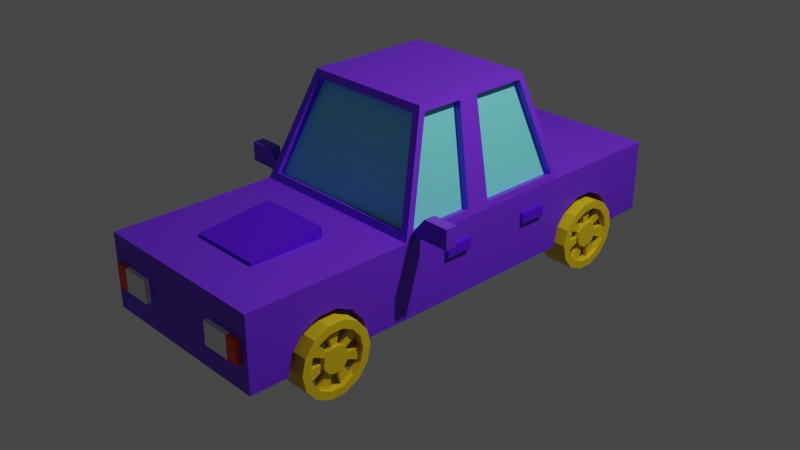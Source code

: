 # Source: car_2_.blend  (saved by Blender 3.4.6; exported with 4.5.12 LTS)
import bpy
from mathutils import Matrix  # noqa: F401  (used for matrix-valued properties, if any)

bpy.ops.wm.read_factory_settings(use_empty=True)
scene = bpy.context.scene
scene.name = 'Scene'

# ---- collections
col_collection = bpy.data.collections.new('Collection'); scene.collection.children.link(col_collection)

# ---- materials (node trees are filled in below, after node groups)
mat_p = bpy.data.materials.new('p')
mat_p.alpha_threshold = 0.0
mat_p.use_transparent_shadow = False
mat_p.roughness = 0.5
mat_p.line_color = (0.0, 0.0, 0.0, 1.0)
mat_win = bpy.data.materials.new('win')
mat_win.use_transparent_shadow = False
mat_light_2 = bpy.data.materials.new('light 2')
mat_light_2.use_transparent_shadow = False
mat_material_002 = bpy.data.materials.new('Material.002')
mat_material_002.use_transparent_shadow = False
mat_material_001 = bpy.data.materials.new('Material.001')
mat_material_001.use_transparent_shadow = False
mat_light_1 = bpy.data.materials.new('light 1')
mat_light_1.use_transparent_shadow = False
mat_material = bpy.data.materials.new('Material')
mat_material.use_transparent_shadow = False
mat_material_003 = bpy.data.materials.new('Material.003')
mat_material_003.use_transparent_shadow = False
mat_material_004 = bpy.data.materials.new('Material.004')
mat_material_004.use_transparent_shadow = False

# ---- material node trees
mat_p.use_nodes = True; mat_p.node_tree.nodes.clear()
_N = mat_p.node_tree.nodes; _L = mat_p.node_tree.links
n0 = _N.new('ShaderNodeOutputMaterial'); n0.name = 'Material Output'; n0.location = (300, 300)
n1 = _N.new('ShaderNodeBsdfPrincipled'); n1.name = 'Principled BSDF'; n1.location = (10, 300)
n1.distribution = 'GGX'
n1.subsurface_method = 'RANDOM_WALK_SKIN'
n1.inputs[0].default_value = (0.1604, 0.02399, 0.8, 1.0)
n1.inputs[3].default_value = 1.45
n1.inputs[27].default_value = (0.0, 0.0, 0.0, 1.0)
n1.inputs[28].default_value = 1.0
_L.new(n1.outputs[0], n0.inputs[0])
n0.is_active_output = True
mat_win.use_nodes = True; mat_win.node_tree.nodes.clear()
_N = mat_win.node_tree.nodes; _L = mat_win.node_tree.links
n0 = _N.new('ShaderNodeBsdfPrincipled'); n0.name = 'Principled BSDF'; n0.location = (10, 300)
n0.distribution = 'GGX'
n0.subsurface_method = 'RANDOM_WALK_SKIN'
n0.inputs[0].default_value = (0.1784, 0.7921, 0.8, 1.0)
n0.inputs[3].default_value = 1.45
n0.inputs[27].default_value = (0.0, 0.0, 0.0, 1.0)
n0.inputs[28].default_value = 1.0
n1 = _N.new('ShaderNodeOutputMaterial'); n1.name = 'Material Output'; n1.location = (300, 300)
_L.new(n0.outputs[0], n1.inputs[0])
n1.is_active_output = True
mat_light_2.use_nodes = True; mat_light_2.node_tree.nodes.clear()
_N = mat_light_2.node_tree.nodes; _L = mat_light_2.node_tree.links
n0 = _N.new('ShaderNodeBsdfPrincipled'); n0.name = 'Principled BSDF'; n0.location = (10, 300)
n0.distribution = 'GGX'
n0.subsurface_method = 'RANDOM_WALK_SKIN'
n0.inputs[0].default_value = (0.8, 0.5547, 0.003576, 1.0)
n0.inputs[3].default_value = 1.45
n0.inputs[27].default_value = (0.0, 0.0, 0.0, 1.0)
n0.inputs[28].default_value = 1.0
n1 = _N.new('ShaderNodeOutputMaterial'); n1.name = 'Material Output'; n1.location = (300, 300)
_L.new(n0.outputs[0], n1.inputs[0])
n1.is_active_output = True
mat_material_002.use_nodes = True; mat_material_002.node_tree.nodes.clear()
_N = mat_material_002.node_tree.nodes; _L = mat_material_002.node_tree.links
n0 = _N.new('ShaderNodeBsdfPrincipled'); n0.name = 'Principled BSDF'; n0.location = (10, 300)
n0.distribution = 'GGX'
n0.subsurface_method = 'RANDOM_WALK_SKIN'
n0.inputs[0].default_value = (0.1559, 0.1594, 0.1609, 1.0)
n0.inputs[3].default_value = 1.45
n0.inputs[27].default_value = (0.0, 0.0, 0.0, 1.0)
n0.inputs[28].default_value = 1.0
n1 = _N.new('ShaderNodeOutputMaterial'); n1.name = 'Material Output'; n1.location = (300, 300)
_L.new(n0.outputs[0], n1.inputs[0])
n1.is_active_output = True
mat_material_001.use_nodes = True; mat_material_001.node_tree.nodes.clear()
_N = mat_material_001.node_tree.nodes; _L = mat_material_001.node_tree.links
n0 = _N.new('ShaderNodeBsdfPrincipled'); n0.name = 'Principled BSDF'; n0.location = (10, 300)
n0.distribution = 'GGX'
n0.subsurface_method = 'RANDOM_WALK_SKIN'
n0.inputs[0].default_value = (0.1468, 0.1468, 0.1468, 1.0)
n0.inputs[3].default_value = 1.45
n0.inputs[27].default_value = (0.0, 0.0, 0.0, 1.0)
n0.inputs[28].default_value = 1.0
n1 = _N.new('ShaderNodeOutputMaterial'); n1.name = 'Material Output'; n1.location = (300, 300)
_L.new(n0.outputs[0], n1.inputs[0])
n1.is_active_output = True
mat_light_1.use_nodes = True; mat_light_1.node_tree.nodes.clear()
_N = mat_light_1.node_tree.nodes; _L = mat_light_1.node_tree.links
n0 = _N.new('ShaderNodeBsdfPrincipled'); n0.name = 'Principled BSDF'; n0.location = (10, 300)
n0.distribution = 'GGX'
n0.subsurface_method = 'RANDOM_WALK_SKIN'
n0.inputs[3].default_value = 1.45
n0.inputs[27].default_value = (0.0, 0.0, 0.0, 1.0)
n0.inputs[28].default_value = 1.0
n1 = _N.new('ShaderNodeOutputMaterial'); n1.name = 'Material Output'; n1.location = (300, 300)
_L.new(n0.outputs[0], n1.inputs[0])
n1.is_active_output = True
mat_material.use_nodes = True; mat_material.node_tree.nodes.clear()
_N = mat_material.node_tree.nodes; _L = mat_material.node_tree.links
n0 = _N.new('ShaderNodeBsdfPrincipled'); n0.name = 'Principled BSDF'; n0.location = (10, 300)
n0.distribution = 'GGX'
n0.subsurface_method = 'RANDOM_WALK_SKIN'
n0.inputs[0].default_value = (0.8, 0.03607, 0.0, 1.0)
n0.inputs[3].default_value = 1.45
n0.inputs[27].default_value = (0.0, 0.0, 0.0, 1.0)
n0.inputs[28].default_value = 1.0
n1 = _N.new('ShaderNodeOutputMaterial'); n1.name = 'Material Output'; n1.location = (300, 300)
_L.new(n0.outputs[0], n1.inputs[0])
n1.is_active_output = True
mat_material_003.use_nodes = True; mat_material_003.node_tree.nodes.clear()
_N = mat_material_003.node_tree.nodes; _L = mat_material_003.node_tree.links
n0 = _N.new('ShaderNodeBsdfPrincipled'); n0.name = 'Principled BSDF'; n0.location = (10, 300)
n0.distribution = 'GGX'
n0.subsurface_method = 'RANDOM_WALK_SKIN'
n0.inputs[3].default_value = 1.45
n0.inputs[27].default_value = (0.0, 0.0, 0.0, 1.0)
n0.inputs[28].default_value = 1.0
n1 = _N.new('ShaderNodeOutputMaterial'); n1.name = 'Material Output'; n1.location = (300, 300)
_L.new(n0.outputs[0], n1.inputs[0])
n1.is_active_output = True
mat_material_004.use_nodes = True; mat_material_004.node_tree.nodes.clear()
_N = mat_material_004.node_tree.nodes; _L = mat_material_004.node_tree.links
n0 = _N.new('ShaderNodeBsdfPrincipled'); n0.name = 'Principled BSDF'; n0.location = (10, 300)
n0.distribution = 'GGX'
n0.subsurface_method = 'RANDOM_WALK_SKIN'
n0.inputs[0].default_value = (0.1028, 0.0, 0.8, 1.0)
n0.inputs[3].default_value = 1.45
n0.inputs[27].default_value = (0.0, 0.0, 0.0, 1.0)
n0.inputs[28].default_value = 1.0
n1 = _N.new('ShaderNodeOutputMaterial'); n1.name = 'Material Output'; n1.location = (300, 300)
_L.new(n0.outputs[0], n1.inputs[0])
n1.is_active_output = True

# ---- world
world_world = bpy.data.worlds.new('World'); scene.world = world_world
world_world.use_nodes = True; world_world.node_tree.nodes.clear()
_N = world_world.node_tree.nodes; _L = world_world.node_tree.links
n0 = _N.new('ShaderNodeOutputWorld'); n0.name = 'World Output'; n0.location = (300, 300)
n1 = _N.new('ShaderNodeBackground'); n1.name = 'Background'; n1.location = (10, 300)
n1.inputs[0].default_value = (0.05088, 0.05088, 0.05088, 1.0)
_L.new(n1.outputs[0], n0.inputs[0])
n0.is_active_output = True
world_world.color = (0.05088, 0.05088, 0.05088)
world_world.use_sun_shadow = False
world_world.sun_shadow_jitter_overblur = 0.0

# ---- cameras
cam_camera = bpy.data.cameras.new('Camera')
cam_camera.clip_end = 100.0
cam_camera.ortho_scale = 7.314

# ---- lights
light_light = bpy.data.lights.new('Light', 'POINT')
light_light.transmission_factor = 0.0
light_light.energy = 1000.0
light_light.shadow_soft_size = 0.1
light_light.shadow_maximum_resolution = 0.006
light_light.use_absolute_resolution = True

# ---- meshes
me_cube = bpy.data.meshes.new('Cube')
me_cube.from_pydata([(0.5073, -1.327, -0.3756), (0.5073, 2.158, -0.3756), (1.0, 2.63, 0.3941), (-0.5534, -1.327, -0.3756), (-0.537, 2.158, -0.3756), (1.0, 2.63, -0.3941), (1.0, -2.63, 0.3941), (1.0, -2.63, -0.3941), (-1.0, 2.63, 0.3941), (-1.0, 2.63, -0.3941), (-1.0, -2.63, 0.3941), (-1.0, -2.63, -0.3941), (-1.0, -0.8538, -0.3941), (0.9831, -0.7544, 0.4611), (-0.9831, -0.7544, 0.4611), (1.0, -0.8538, -0.3941), (0.5073, 1.259, -0.3756), (0.5073, -2.226, -0.3756), (-0.9831, 1.16, 0.4611), (0.5073, 1.303, -0.1806), (1.0, 1.249, -0.3941), (0.5073, -2.182, -0.1806), (0.5073, 1.428, -0.02418), (-1.0, 1.249, -0.3941), (-0.5534, -2.226, -0.3756), (0.5073, 1.608, 0.06262), (0.9831, 1.16, 0.4611), (0.5073, -2.057, -0.02418), (0.5073, 1.808, 0.06262), (-0.537, 1.259, -0.3756), (-0.5534, -2.182, -0.1806), (0.5073, 1.989, -0.02418), (0.5073, -1.877, 0.06262), (0.7345, 0.8988, 1.449), (0.5073, 2.113, -0.1806), (0.5073, -1.677, 0.06262), (0.7345, -0.3748, 1.449), (-0.5534, -2.057, -0.02418), (-0.537, 1.303, -0.1806), (0.5073, -1.496, -0.02418), (-0.7345, -0.3748, 1.449), (0.5073, -1.372, -0.1806), (-0.5534, -1.877, 0.06262), (-0.7345, 0.8988, 1.449), (-0.537, 1.428, -0.02418), (-0.5534, -1.677, 0.06262), (-0.537, 1.608, 0.06262), (-0.537, 1.808, 0.06262), (-0.5534, -1.496, -0.02418), (-0.537, 1.989, -0.02418), (-0.537, 2.113, -0.1806), (-0.5534, -1.372, -0.1806), (-1.0, 1.259, -0.3756), (-1.0, 1.303, -0.1806), (-1.0, 1.608, 0.06262), (-1.0, 1.808, 0.06262), (-1.0, 1.428, -0.02418), (-1.0, 1.263, -0.3941), (-1.0, 1.989, -0.02418), (-1.0, 2.158, -0.3756), (-1.0, 2.154, -0.3941), (-1.0, 2.113, -0.1806), (-0.537, 1.263, -0.3941), (-0.537, 2.154, -0.3941), (-0.5534, -2.222, -0.3941), (-1.0, -2.222, -0.3941), (-1.0, -1.331, -0.3941), (-0.5534, -1.331, -0.3941), (-1.0, -2.182, -0.1806), (-1.0, -2.057, -0.02418), (-1.0, -1.877, 0.06262), (-1.0, -1.677, 0.06262), (-1.0, -2.226, -0.3756), (-1.0, -1.327, -0.3756), (-1.0, -1.372, -0.1806), (-1.0, -1.496, -0.02418), (0.5073, -2.222, -0.3941), (0.5073, -1.331, -0.3941), (1.0, -2.222, -0.3941), (1.0, -1.331, -0.3941), (1.0, -1.877, 0.06262), (1.0, -1.496, -0.02418), (1.0, -1.677, 0.06262), (1.0, -2.226, -0.3756), (1.0, -2.182, -0.1806), (1.0, -2.057, -0.02418), (1.0, -1.327, -0.3756), (1.0, -1.372, -0.1806), (0.5073, 2.154, -0.3941), (1.0, 1.263, -0.3941), (1.0, 2.154, -0.3941), (0.5073, 1.263, -0.3941), (1.0, 1.989, -0.02418), (1.0, 1.259, -0.3756), (1.0, 1.303, -0.1806), (1.0, 1.428, -0.02418), (1.0, 1.608, 0.06262), (1.0, 1.808, 0.06262), (1.0, 2.158, -0.3756), (1.0, 2.113, -0.1806), (-0.7345, 0.07435, 1.449), (0.7345, 0.07435, 1.449), (-0.9831, -0.03753, 0.4611), (-1.0, 0.02432, -0.3941), (1.0, 0.02432, -0.3941), (0.9831, -0.03753, 0.4611), (-0.7345, 0.3012, 1.449), (-0.9831, 0.2291, 0.4611), (-1.0, 0.155, -0.3941), (1.0, 0.155, -0.3941), (0.9831, 0.2291, 0.4611), (0.7345, 0.3012, 1.449), (1.0, 1.249, 0.3941), (0.7176, 0.9523, 1.516), (-1.0, -0.8538, 0.3941), (-0.7176, -0.4228, 1.516), (-0.7176, 0.2368, 1.516), (-0.7176, 0.9523, 1.516), (0.7176, 0.1514, 1.516), (0.7176, -0.4228, 1.516), (-1.0, 0.155, 0.3941), (-1.0, 1.249, 0.3941), (1.0, 0.155, 0.3941), (1.0, -0.8538, 0.3941), (-0.7176, 0.1514, 1.516), (-1.0, 0.02432, 0.3941), (1.0, 0.02432, 0.3941), (0.7176, 0.2368, 1.516), (-0.8991, -0.8251, 0.4687), (0.8991, -0.8251, 0.4687), (0.6543, -0.4514, 1.441), (-0.6543, -0.4514, 1.441), (0.8983, 1.229, 0.4714), (-0.8983, 1.229, 0.4714), (-0.6548, 0.9727, 1.438), (0.6548, 0.9727, 1.438), (0.9049, 1.16, 0.4414), (0.6562, 0.8988, 1.429), (-0.9049, -0.7544, 0.4414), (-0.6562, -0.3748, 1.429), (-0.6562, 0.3012, 1.429), (-0.6562, 0.8988, 1.429), (0.6562, 0.07435, 1.429), (0.6562, -0.3748, 1.429), (-0.9049, 0.2291, 0.4414), (-0.9049, 1.16, 0.4414), (0.9049, 0.2291, 0.4414), (0.9049, -0.7544, 0.4414), (-0.6562, 0.07435, 1.429), (-0.9049, -0.03753, 0.4414), (0.9049, -0.03753, 0.4414), (0.6562, 0.3012, 1.429), (0.8991, -0.7498, 0.4398), (-0.8991, -0.7498, 0.4398), (-0.6543, -0.3761, 1.412), (0.6543, -0.3761, 1.412), (-0.8983, 1.151, 0.4507), (0.8983, 1.151, 0.4507), (0.6548, 0.8947, 1.418), (-0.6548, 0.8947, 1.418)], [], [(123, 114, 10, 6), (7, 6, 10, 11), (52, 57, 23, 121, 8, 9, 60, 59, 61, 58, 55, 54, 56, 53), (67, 66, 12, 15, 79, 77, 76, 78, 7, 11, 65, 64), (79, 15, 123, 6, 7, 78, 83, 84, 85, 80, 82, 81, 87, 86), (9, 8, 2, 5), (104, 126, 123, 15), (103, 104, 15, 12), (72, 65, 11, 10, 114, 12, 66, 73, 74, 75, 71, 70, 69, 68), (105, 101, 142, 150), (2, 8, 121, 112), (89, 20, 23, 57, 62, 63, 60, 9, 5, 90, 88, 91), (98, 90, 5, 2, 112, 20, 89, 93, 94, 95, 96, 97, 92, 99), (108, 120, 121, 23), (118, 124, 115, 119), (129, 130, 155, 152), (18, 107, 144, 145), (135, 132, 157, 158), (63, 4, 59, 60), (57, 52, 29, 62), (53, 38, 29, 52), (56, 44, 38, 53), (54, 46, 44, 56), (55, 47, 46, 54), (49, 47, 55, 58), (62, 29, 38, 44, 46, 47, 49, 50, 4, 63), (61, 50, 49, 58), (59, 4, 50, 61), (73, 66, 67, 3), (72, 24, 64, 65), (68, 30, 24, 72), (69, 37, 30, 68), (70, 42, 37, 69), (71, 45, 42, 70), (75, 48, 45, 71), (67, 64, 24, 30, 37, 42, 45, 48, 51, 3), (74, 51, 48, 75), (73, 3, 51, 74), (0, 77, 79, 86), (17, 83, 78, 76), (17, 21, 84, 83), (21, 27, 85, 84), (27, 32, 80, 85), (32, 35, 82, 80), (35, 39, 81, 82), (39, 41, 87, 81), (41, 0, 86, 87), (39, 35, 32, 27, 21, 17, 76, 77, 0, 41), (1, 88, 90, 98), (91, 16, 93, 89), (16, 19, 94, 93), (19, 22, 95, 94), (22, 25, 96, 95), (25, 28, 97, 96), (28, 31, 92, 97), (31, 34, 99, 92), (34, 1, 98, 99), (88, 1, 34, 31, 28, 25, 22, 19, 16, 91), (120, 125, 124, 116), (100, 102, 149, 148), (127, 116, 124, 118), (12, 114, 125, 103), (108, 109, 104, 103), (109, 122, 126, 104), (20, 112, 122, 109), (23, 20, 109, 108), (113, 117, 116, 127), (131, 128, 153, 154), (126, 122, 127, 118), (103, 125, 120, 108), (33, 26, 112, 113), (40, 14, 114, 115), (43, 106, 116, 117), (36, 101, 118, 119), (107, 18, 121, 120), (26, 110, 122, 112), (13, 36, 119, 123), (18, 43, 117, 121), (100, 40, 115, 124), (14, 102, 125, 114), (105, 13, 123, 126), (102, 100, 124, 125), (101, 105, 126, 118), (111, 33, 113, 127), (106, 107, 120, 116), (110, 111, 127, 122), (114, 123, 129, 128), (123, 119, 130, 129), (119, 115, 131, 130), (115, 114, 128, 131), (112, 121, 133, 132), (121, 117, 134, 133), (117, 113, 135, 134), (113, 112, 132, 135), (153, 152, 155, 154), (146, 136, 137, 151), (157, 156, 159, 158), (149, 138, 139, 148), (147, 150, 142, 143), (145, 144, 140, 141), (133, 134, 159, 156), (110, 26, 136, 146), (130, 131, 154, 155), (33, 111, 151, 137), (134, 135, 158, 159), (36, 13, 147, 143), (107, 106, 140, 144), (43, 18, 145, 141), (26, 33, 137, 136), (111, 110, 146, 151), (40, 100, 148, 139), (14, 40, 139, 138), (102, 14, 138, 149), (106, 43, 141, 140), (128, 129, 152, 153), (13, 105, 150, 147), (132, 133, 156, 157), (101, 36, 143, 142)])
me_cube.polygons.foreach_set('material_index', [0, 0, 0, 0, 0, 0, 0, 0, 0, 0, 0, 0, 0, 0, 0, 0, 0, 0, 568, 568, 0, 0, 0, 0, 0, 0, 0, 0, 568, 568, 0, 0, 0, 0, 0, 0, 0, 0, 568, 0, 0, 0, 0, 0, 0, 0, 0, 0, 568, 568, 0, 0, 0, 0, 0, 0, 0, 0, 0, 0, 0, 0, 0, 0, 0, 0, 0, 0, 0, 0, 0, 0, 0, 0, 0, 0, 0, 0, 0, 0, 0, 0, 0, 0, 0, 0, 0, 0, 0, 0, 0, 0, 0, 0, 1, 1, 1, 1, 1, 1, 0, 0, 0, 0, 0, 0, 0, 0, 0, 0, 0, 0, 0, 0, 0, 0, 0, 0])
_uv = me_cube.uv_layers.new(name='UVMap')
_uv.uv.foreach_set('vector', [0.625, 0.6656, 0.875, 0.6656, 0.875, 0.75, 0.625, 0.75, 0.375, 0.75, 0.625, 0.75, 0.625, 1.0, 0.375, 1.0, 0.3809, 0.1848, 0.375, 0.185, 0.375, 0.1844, 0.625, 0.1844, 0.625, 0.25, 0.375, 0.25, 0.375, 0.2273, 0.3809, 0.2275, 0.4427, 0.2254, 0.4923, 0.2195, 0.5199, 0.2109, 0.5199, 0.2014, 0.4923, 0.1929, 0.4427, 0.1869, 0.1808, 0.6883, 0.125, 0.6883, 0.125, 0.6656, 0.375, 0.6656, 0.375, 0.6883, 0.3134, 0.6883, 0.3134, 0.7306, 0.375, 0.7306, 0.375, 0.75, 0.125, 0.75, 0.125, 0.7306, 0.1808, 0.7306, 0.375, 0.6883, 0.375, 0.6656, 0.625, 0.6656, 0.625, 0.75, 0.375, 0.75, 0.375, 0.7306, 0.3809, 0.7308, 0.4427, 0.7287, 0.4923, 0.7228, 0.5199, 0.7142, 0.5199, 0.7047, 0.4923, 0.6961, 0.4427, 0.6902, 0.3809, 0.6881, 0.375, 0.25, 0.625, 0.25, 0.625, 0.5, 0.375, 0.5, 0.375, 0.6238, 0.625, 0.6238, 0.625, 0.6656, 0.375, 0.6656, 0.125, 0.6238, 0.375, 0.6238, 0.375, 0.6656, 0.125, 0.6656, 0.3809, 0.01921, 0.375, 0.01941, 0.375, 0.0, 0.625, 0.0, 0.625, 0.08443, 0.375, 0.08443, 0.375, 0.06173, 0.3809, 0.06193, 0.4427, 0.05981, 0.4923, 0.05389, 0.5199, 0.04532, 0.5199, 0.03582, 0.4923, 0.02725, 0.4427, 0.02132, 0.625, 0.6274, 0.625, 0.6286, 0.625, 0.6286, 0.625, 0.6274, 0.625, 0.5, 0.875, 0.5, 0.875, 0.5656, 0.625, 0.5656, 0.375, 0.565, 0.375, 0.5656, 0.125, 0.5656, 0.125, 0.565, 0.1829, 0.565, 0.1829, 0.5227, 0.125, 0.5227, 0.125, 0.5, 0.375, 0.5, 0.375, 0.5227, 0.3134, 0.5227, 0.3134, 0.565, 0.3809, 0.5225, 0.375, 0.5227, 0.375, 0.5, 0.625, 0.5, 0.625, 0.5656, 0.375, 0.5656, 0.375, 0.565, 0.3809, 0.5652, 0.4427, 0.5631, 0.4923, 0.5571, 0.5199, 0.5486, 0.5199, 0.5391, 0.4923, 0.5305, 0.4427, 0.5246, 0.375, 0.1324, 0.625, 0.1324, 0.625, 0.1844, 0.375, 0.1844, 0.625, 0.6238, 0.875, 0.6238, 0.875, 0.6656, 0.625, 0.6656, 0.6359, 0.6656, 0.638, 0.6656, 0.638, 0.6656, 0.6359, 0.6656, 0.625, 0.1808, 0.625, 0.1359, 0.625, 0.1359, 0.625, 0.1808, 0.638, 0.5656, 0.6359, 0.5656, 0.6359, 0.5656, 0.638, 0.5656, 0.9932, 1.0, 1.0, 1.0, 1.0, 0.7425, 0.9932, 0.7425, 0.5068, 0.7425, 0.5, 0.7425, 0.5, 1.0, 0.5068, 1.0, 0.4286, 0.7425, 0.4286, 1.0, 0.5, 1.0, 0.5, 0.7425, 0.3571, 0.7425, 0.3571, 1.0, 0.4286, 1.0, 0.4286, 0.7425, 0.2857, 0.7425, 0.2857, 1.0, 0.3571, 1.0, 0.3571, 0.7425, 0.2143, 0.5, 0.2143, 0.5, 0.2857, 0.5, 0.2857, 0.5, 0.1429, 1.0, 0.2143, 1.0, 0.2143, 0.7425, 0.1429, 0.7425, 0.2401, 0.01226, 0.25, 0.01, 0.1459, 0.03377, 0.06236, 0.1004, 0.01602, 0.1966, 0.01602, 0.3034, 0.4376, 0.3996, 0.3541, 0.4662, 0.25, 0.49, 0.2599, 0.4877, 0.07143, 0.7425, 0.07143, 1.0, 0.1429, 1.0, 0.1429, 0.7425, -1.341e-07, 0.7425, -1.341e-07, 1.0, 0.07143, 1.0, 0.07143, 0.7425, 1.0, 0.7516, 0.9932, 0.7516, 0.9932, 1.0, 1.0, 1.0, 0.5, 0.7516, 0.5, 1.0, 0.5068, 1.0, 0.5068, 0.7516, 0.4286, 0.7516, 0.4286, 1.0, 0.5, 1.0, 0.5, 0.7516, 0.3571, 0.7516, 0.3571, 1.0, 0.4286, 1.0, 0.4286, 0.7516, 0.2857, 0.7516, 0.2857, 1.0, 0.3571, 1.0, 0.3571, 0.7516, 0.2143, 0.5, 0.2143, 0.5, 0.2857, 0.5, 0.2857, 0.5, 0.1429, 0.7516, 0.1429, 1.0, 0.2143, 1.0, 0.2143, 0.7516, 0.2599, 0.4877, 0.2401, 0.01226, 0.25, 0.01, 0.1459, 0.03377, 0.06236, 0.1004, 0.01602, 0.1966, 0.01602, 0.3034, 0.4376, 0.3996, 0.3541, 0.4662, 0.25, 0.49, 0.07143, 0.7516, 0.07143, 1.0, 0.1429, 1.0, 0.1429, 0.7516, -1.341e-07, 0.7516, -1.341e-07, 1.0, 0.07143, 1.0, 0.07143, 0.7516, 1.0, 0.5, 0.9932, 0.5, 0.9932, 0.774, 1.0, 0.774, 0.5, 0.5, 0.5, 0.774, 0.5068, 0.774, 0.5068, 0.5, 0.5, 0.5, 0.4286, 0.5, 0.4286, 0.774, 0.5, 0.774, 0.4286, 0.5, 0.3571, 0.5, 0.3571, 0.774, 0.4286, 0.774, 0.3571, 0.5, 0.2857, 0.5, 0.2857, 0.774, 0.3571, 0.774, 0.2857, 0.5, 0.2143, 0.5, 0.2143, 0.5, 0.2857, 0.5, 0.2143, 0.5, 0.1429, 0.5, 0.1429, 0.774, 0.2143, 0.774, 0.1429, 0.5, 0.07143, 0.5, 0.07143, 0.774, 0.1429, 0.774, 0.07143, 0.5, -1.341e-07, 0.5, -1.341e-07, 0.774, 0.07143, 0.774, 0.9376, 0.3996, 0.984, 0.3034, 0.984, 0.1966, 0.9376, 0.1004, 0.8541, 0.03377, 0.75, 0.01, 0.7599, 0.01226, 0.7401, 0.4877, 0.75, 0.49, 0.6459, 0.4662, 1.0, 0.5, 0.9932, 0.5, 0.9932, 0.774, 1.0, 0.774, 0.5068, 0.5, 0.5, 0.5, 0.5, 0.774, 0.5068, 0.774, 0.5, 0.5, 0.4286, 0.5, 0.4286, 0.774, 0.5, 0.774, 0.4286, 0.5, 0.3571, 0.5, 0.3571, 0.774, 0.4286, 0.774, 0.3571, 0.5, 0.2857, 0.5, 0.2857, 0.774, 0.3571, 0.774, 0.2857, 0.5, 0.2143, 0.5, 0.2143, 0.5, 0.2857, 0.5, 0.2143, 0.5, 0.1429, 0.5, 0.1429, 0.774, 0.2143, 0.774, 0.1429, 0.5, 0.07143, 0.5, 0.07143, 0.774, 0.1429, 0.774, 0.07143, 0.5, -1.341e-07, 0.5, -1.341e-07, 0.774, 0.07143, 0.774, 0.7401, 0.4877, 0.75, 0.49, 0.6459, 0.4662, 0.9376, 0.3996, 0.984, 0.3034, 0.984, 0.1966, 0.9376, 0.1004, 0.8541, 0.03377, 0.75, 0.01, 0.7599, 0.01226, 0.625, 0.1324, 0.625, 0.1262, 0.625, 0.1262, 0.625, 0.1324, 0.625, 0.1214, 0.625, 0.1226, 0.625, 0.1226, 0.625, 0.1214, 0.625, 0.6176, 0.875, 0.6176, 0.875, 0.6238, 0.625, 0.6238, 0.375, 0.08443, 0.625, 0.08443, 0.625, 0.1262, 0.375, 0.1262, 0.125, 0.6176, 0.375, 0.6176, 0.375, 0.6238, 0.125, 0.6238, 0.375, 0.6176, 0.625, 0.6176, 0.625, 0.6238, 0.375, 0.6238, 0.375, 0.5656, 0.625, 0.5656, 0.625, 0.6176, 0.375, 0.6176, 0.125, 0.5656, 0.375, 0.5656, 0.375, 0.6176, 0.125, 0.6176, 0.625, 0.5656, 0.875, 0.5656, 0.875, 0.6176, 0.625, 0.6176, 0.862, 0.6656, 0.8641, 0.6656, 0.8641, 0.6656, 0.862, 0.6656, 0.625, 0.6238, 0.625, 0.6176, 0.625, 0.6176, 0.625, 0.6238, 0.375, 0.1262, 0.625, 0.1262, 0.625, 0.1324, 0.375, 0.1324, 0.625, 0.5703, 0.625, 0.5692, 0.625, 0.5656, 0.625, 0.5656, 0.625, 0.0893, 0.625, 0.08806, 0.625, 0.08443, 0.625, 0.08443, 0.625, 0.1797, 0.625, 0.137, 0.625, 0.1324, 0.625, 0.1844, 0.625, 0.6607, 0.625, 0.6286, 0.625, 0.6238, 0.625, 0.6656, 0.625, 0.1359, 0.625, 0.1808, 0.625, 0.1844, 0.625, 0.1324, 0.625, 0.5692, 0.625, 0.6141, 0.625, 0.6176, 0.625, 0.5656, 0.625, 0.6619, 0.625, 0.6607, 0.625, 0.6656, 0.625, 0.6656, 0.625, 0.1808, 0.625, 0.1797, 0.625, 0.1844, 0.625, 0.1844, 0.625, 0.1214, 0.625, 0.0893, 0.625, 0.08443, 0.625, 0.1262, 0.625, 0.08806, 0.625, 0.1226, 0.625, 0.1262, 0.625, 0.08443, 0.625, 0.6274, 0.625, 0.6619, 0.625, 0.6656, 0.625, 0.6238, 0.625, 0.1226, 0.625, 0.1214, 0.625, 0.1262, 0.625, 0.1262, 0.625, 0.6286, 0.625, 0.6274, 0.625, 0.6238, 0.625, 0.6238, 0.625, 0.613, 0.625, 0.5703, 0.625, 0.5656, 0.625, 0.6176, 0.625, 0.137, 0.625, 0.1359, 0.625, 0.1324, 0.625, 0.1324, 0.625, 0.6141, 0.625, 0.613, 0.625, 0.6176, 0.625, 0.6176, 0.875, 0.6656, 0.625, 0.6656, 0.6359, 0.6656, 0.8641, 0.6656, 0.625, 0.6656, 0.625, 0.6656, 0.638, 0.6656, 0.6359, 0.6656, 0.625, 0.6656, 0.875, 0.6656, 0.862, 0.6656, 0.638, 0.6656, 0.875, 0.6656, 0.875, 0.6656, 0.8641, 0.6656, 0.862, 0.6656, 0.625, 0.5656, 0.875, 0.5656, 0.8641, 0.5656, 0.6359, 0.5656, 0.875, 0.5656, 0.875, 0.5656, 0.862, 0.5656, 0.8641, 0.5656, 0.875, 0.5656, 0.625, 0.5656, 0.638, 0.5656, 0.862, 0.5656, 0.625, 0.5656, 0.625, 0.5656, 0.6359, 0.5656, 0.638, 0.5656, 0.8641, 0.6656, 0.6359, 0.6656, 0.638, 0.6656, 0.862, 0.6656, 0.625, 0.6141, 0.625, 0.5692, 0.625, 0.5703, 0.625, 0.613, 0.6359, 0.5656, 0.8641, 0.5656, 0.862, 0.5656, 0.638, 0.5656, 0.625, 0.1226, 0.625, 0.08806, 0.625, 0.0893, 0.625, 0.1214, 0.625, 0.6619, 0.625, 0.6274, 0.625, 0.6286, 0.625, 0.6607, 0.625, 0.1808, 0.625, 0.1359, 0.625, 0.137, 0.625, 0.1797, 0.8641, 0.5656, 0.862, 0.5656, 0.862, 0.5656, 0.8641, 0.5656, 0.625, 0.6141, 0.625, 0.5692, 0.625, 0.5692, 0.625, 0.6141, 0.638, 0.6656, 0.862, 0.6656, 0.862, 0.6656, 0.638, 0.6656, 0.625, 0.5703, 0.625, 0.613, 0.625, 0.613, 0.625, 0.5703, 0.862, 0.5656, 0.638, 0.5656, 0.638, 0.5656, 0.862, 0.5656, 0.625, 0.6607, 0.625, 0.6619, 0.625, 0.6619, 0.625, 0.6607, 0.625, 0.1359, 0.625, 0.137, 0.625, 0.137, 0.625, 0.1359, 0.625, 0.1797, 0.625, 0.1808, 0.625, 0.1808, 0.625, 0.1797, 0.625, 0.5692, 0.625, 0.5703, 0.625, 0.5703, 0.625, 0.5692, 0.625, 0.613, 0.625, 0.6141, 0.625, 0.6141, 0.625, 0.613, 0.625, 0.0893, 0.625, 0.1214, 0.625, 0.1214, 0.625, 0.0893, 0.625, 0.08806, 0.625, 0.0893, 0.625, 0.0893, 0.625, 0.08806, 0.625, 0.1226, 0.625, 0.08806, 0.625, 0.08806, 0.625, 0.1226, 0.625, 0.137, 0.625, 0.1797, 0.625, 0.1797, 0.625, 0.137, 0.8641, 0.6656, 0.6359, 0.6656, 0.6359, 0.6656, 0.8641, 0.6656, 0.625, 0.6619, 0.625, 0.6274, 0.625, 0.6274, 0.625, 0.6619, 0.6359, 0.5656, 0.8641, 0.5656, 0.8641, 0.5656, 0.6359, 0.5656, 0.625, 0.6286, 0.625, 0.6607, 0.625, 0.6607, 0.625, 0.6286])
me_cube.materials.append(mat_p)
me_cube.materials.append(mat_win)
me_cube.use_mirror_vertex_groups = False
me_cube.update()
me_cylinder_007 = bpy.data.meshes.new('Cylinder.007')
me_cylinder_007.from_pydata([(0.0, 1.0, -1.0), (0.0, 0.778, 1.0), (0.4339, 0.901, -1.0), (0.3376, 0.701, 1.0), (0.7818, 0.6235, -1.0), (0.6083, 0.4851, 1.0), (0.9749, 0.2225, -1.0), (0.7585, 0.1731, 1.0), (0.9749, -0.2225, -1.0), (0.7585, -0.1731, 1.0), (0.7818, -0.6235, -1.0), (0.6083, -0.4851, 1.0), (0.4339, -0.901, -1.0), (0.3376, -0.701, 1.0), (0.0, -1.0, -1.0), (0.0, -0.778, 1.0), (-0.4339, -0.901, -1.0), (-0.3376, -0.701, 1.0), (-0.7818, -0.6235, -1.0), (-0.6083, -0.4851, 1.0), (-0.9749, -0.2225, -1.0), (-0.7585, -0.1731, 1.0), (-0.9749, 0.2225, -1.0), (-0.7585, 0.1731, 1.0), (-0.7818, 0.6235, -1.0), (-0.6083, 0.4851, 1.0), (-0.4339, 0.901, -1.0), (-0.3376, 0.701, 1.0), (0.4339, 0.901, 1.0), (0.0, 1.0, 1.0), (0.7818, 0.6235, 1.0), (0.9749, 0.2225, 1.0), (0.9749, -0.2225, 1.0), (0.7818, -0.6235, 1.0), (0.4339, -0.901, 1.0), (0.0, -1.0, 1.0), (-0.4339, -0.901, 1.0), (-0.7818, -0.6235, 1.0), (-0.9749, -0.2225, 1.0), (-0.9749, 0.2225, 1.0), (-0.7818, 0.6235, 1.0), (-0.4339, 0.901, 1.0), (0.1539, 0.3197, 0.755), (-2.497e-09, 0.3548, 0.755), (0.2774, 0.2212, 0.755), (0.3459, 0.07895, 0.755), (0.3459, -0.07895, 0.755), (0.2774, -0.2212, 0.755), (0.1539, -0.3197, 0.755), (1.044e-08, -0.3548, 0.755), (-0.1539, -0.3197, 0.755), (-0.2774, -0.2212, 0.755), (-0.3459, -0.07895, 0.755), (-0.3459, 0.07895, 0.755), (-0.2774, 0.2212, 0.755), (-0.1539, 0.3197, 0.755), (0.3376, 0.701, 0.755), (3.972e-09, 0.778, 0.755), (0.6083, 0.4851, 0.755), (0.7585, 0.1731, 0.755), (0.7585, -0.1731, 0.755), (0.6083, -0.4851, 0.755), (0.3376, -0.701, 0.755), (3.972e-09, -0.778, 0.755), (-0.3376, -0.701, 0.755), (-0.6083, -0.4851, 0.755), (-0.7585, -0.1731, 0.755), (-0.7585, 0.1731, 0.755), (-0.6083, 0.4851, 0.755), (-0.3376, 0.701, 0.755), (0.1539, 0.3197, 0.9198), (-8.922e-09, 0.3548, 0.9198), (0.2774, 0.2212, 0.9198), (0.3459, 0.07895, 0.9198), (0.3459, -0.07895, 0.9198), (0.2774, -0.2212, 0.9198), (0.1539, -0.3197, 0.9198), (4.015e-09, -0.3548, 0.9198), (-0.1539, -0.3197, 0.9198), (-0.2774, -0.2212, 0.9198), (-0.3459, -0.07895, 0.9198), (-0.3459, 0.07895, 0.9198), (-0.2774, 0.2212, 0.9198), (-0.1539, 0.3197, 0.9198), (0.6083, 0.4851, 0.5131), (0.3376, 0.701, 0.5131), (0.7585, -0.1731, 0.5131), (0.7585, 0.1731, 0.5131), (0.3376, -0.701, 0.5131), (0.6083, -0.4851, 0.5131), (-0.3376, -0.701, 0.5131), (3.972e-09, -0.778, 0.5131), (-0.7585, -0.1731, 0.5131), (-0.6083, -0.4851, 0.5131), (-0.6083, 0.4851, 0.5131), (-0.7585, 0.1731, 0.5131), (3.972e-09, 0.778, 0.5131), (-0.3376, 0.701, 0.5131), (0.2774, 0.2212, 0.5131), (0.1539, 0.3197, 0.5131), (0.3459, -0.07895, 0.5131), (0.3459, 0.07895, 0.5131), (0.1539, -0.3197, 0.5131), (0.2774, -0.2212, 0.5131), (-0.1539, -0.3197, 0.5131), (1.044e-08, -0.3548, 0.5131), (-0.3459, -0.07895, 0.5131), (-0.2774, -0.2212, 0.5131), (-0.2774, 0.2212, 0.5131), (-0.3459, 0.07895, 0.5131), (-2.497e-09, 0.3548, 0.5131), (-0.1539, 0.3197, 0.5131)], [], [(0, 29, 28, 2), (2, 28, 30, 4), (4, 30, 31, 6), (6, 31, 32, 8), (8, 32, 33, 10), (10, 33, 34, 12), (12, 34, 35, 14), (14, 35, 36, 16), (16, 36, 37, 18), (18, 37, 38, 20), (20, 38, 39, 22), (22, 39, 40, 24), (19, 17, 64, 65), (24, 40, 41, 26), (26, 41, 29, 0), (0, 2, 4, 6, 8, 10, 12, 14, 16, 18, 20, 22, 24, 26), (1, 3, 28, 29), (3, 5, 30, 28), (5, 7, 31, 30), (7, 9, 32, 31), (9, 11, 33, 32), (11, 13, 34, 33), (13, 15, 35, 34), (15, 17, 36, 35), (17, 19, 37, 36), (19, 21, 38, 37), (21, 23, 39, 38), (23, 25, 40, 39), (25, 27, 41, 40), (27, 1, 29, 41), (52, 51, 79, 80), (5, 3, 56, 58), (21, 19, 65, 66), (7, 5, 58, 59), (23, 21, 66, 67), (9, 7, 59, 60), (25, 23, 67, 68), (11, 9, 60, 61), (27, 25, 68, 69), (13, 11, 61, 62), (1, 27, 69, 57), (15, 13, 62, 63), (17, 15, 63, 64), (3, 1, 57, 56), (43, 42, 56, 57), (58, 56, 85, 84), (44, 45, 59, 58), (55, 43, 110, 111), (46, 47, 61, 60), (54, 68, 94, 108), (48, 49, 63, 62), (57, 69, 97, 96), (50, 51, 65, 64), (67, 53, 109, 95), (52, 53, 67, 66), (53, 54, 108, 109), (54, 55, 69, 68), (52, 66, 92, 106), (70, 71, 83, 82, 81, 80, 79, 78, 77, 76, 75, 74, 73, 72), (45, 44, 72, 73), (53, 52, 80, 81), (46, 45, 73, 74), (54, 53, 81, 82), (47, 46, 74, 75), (55, 54, 82, 83), (48, 47, 75, 76), (43, 55, 83, 71), (49, 48, 76, 77), (50, 49, 77, 78), (42, 43, 71, 70), (51, 50, 78, 79), (44, 42, 70, 72), (99, 98, 84, 85), (101, 100, 86, 87), (103, 102, 88, 89), (105, 104, 90, 91), (107, 106, 92, 93), (109, 108, 94, 95), (111, 110, 96, 97), (69, 55, 111, 97), (43, 57, 96, 110), (42, 44, 98, 99), (56, 42, 99, 85), (60, 59, 87, 86), (44, 58, 84, 98), (45, 46, 100, 101), (59, 45, 101, 87), (62, 61, 89, 88), (46, 60, 86, 100), (47, 48, 102, 103), (61, 47, 103, 89), (64, 63, 91, 90), (48, 62, 88, 102), (49, 50, 104, 105), (63, 49, 105, 91), (66, 65, 93, 92), (50, 64, 90, 104), (51, 52, 106, 107), (65, 51, 107, 93), (68, 67, 95, 94)])
me_cylinder_007.polygons.foreach_set('material_index', [0, 0, 0, 0, 0, 0, 0, 0, 0, 0, 0, 0, 0, 0, 0, 0, 0, 0, 0, 0, 0, 0, 0, 0, 0, 0, 0, 0, 0, 0, 0, 0, 0, 0, 0, 0, 0, 0, 0, 0, 0, 0, 0, 0, 0, 0, 0, 0, 0, 0, 0, 0, 0, 0, 0, 0, 0, 0, 0, 0, 0, 0, 0, 0, 0, 0, 0, 0, 0, 0, 0, 0, 1, 1, 1, 1, 1, 1, 1, 0, 0, 0, 0, 0, 0, 0, 0, 0, 0, 0, 0, 0, 0, 0, 0, 0, 0, 0, 0, 0])
_uv = me_cylinder_007.uv_layers.new(name='UVMap')
_uv.uv.foreach_set('vector', [1.0, 0.5, 1.0, 1.0, 0.9286, 1.0, 0.9286, 0.5, 0.9286, 0.5, 0.9286, 1.0, 0.8571, 1.0, 0.8571, 0.5, 0.8571, 0.5, 0.8571, 1.0, 0.7857, 1.0, 0.7857, 0.5, 0.7857, 0.5, 0.7857, 1.0, 0.7143, 1.0, 0.7143, 0.5, 0.7143, 0.5, 0.7143, 1.0, 0.6429, 1.0, 0.6429, 0.5, 0.6429, 0.5, 0.6429, 1.0, 0.5714, 1.0, 0.5714, 0.5, 0.5714, 0.5, 0.5714, 1.0, 0.5, 1.0, 0.5, 0.5, 0.5, 0.5, 0.5, 1.0, 0.4286, 1.0, 0.4286, 0.5, 0.4286, 0.5, 0.4286, 1.0, 0.3571, 1.0, 0.3571, 0.5, 0.3571, 0.5, 0.3571, 1.0, 0.2857, 1.0, 0.2857, 0.5, 0.2857, 0.5, 0.2857, 1.0, 0.2143, 1.0, 0.2143, 0.5, 0.2143, 0.5, 0.2143, 1.0, 0.1429, 1.0, 0.1429, 0.5, 0.104, 0.1336, 0.169, 0.08176, 0.169, 0.08176, 0.104, 0.1336, 0.1429, 0.5, 0.1429, 1.0, 0.07143, 1.0, 0.07143, 0.5, 0.07143, 0.5, 0.07143, 1.0, -1.341e-07, 1.0, -1.341e-07, 0.5, 0.75, 0.49, 0.8541, 0.4662, 0.9376, 0.3996, 0.984, 0.3034, 0.984, 0.1966, 0.9376, 0.1004, 0.8541, 0.03377, 0.75, 0.01, 0.6459, 0.03377, 0.5624, 0.1004, 0.516, 0.1966, 0.516, 0.3034, 0.5624, 0.3996, 0.6459, 0.4662, 0.25, 0.4367, 0.331, 0.4182, 0.3541, 0.4662, 0.25, 0.49, 0.331, 0.4182, 0.396, 0.3664, 0.4376, 0.3996, 0.3541, 0.4662, 0.396, 0.3664, 0.432, 0.2916, 0.484, 0.3034, 0.4376, 0.3996, 0.432, 0.2916, 0.432, 0.2084, 0.484, 0.1966, 0.484, 0.3034, 0.432, 0.2084, 0.396, 0.1336, 0.4376, 0.1004, 0.484, 0.1966, 0.396, 0.1336, 0.331, 0.08176, 0.3541, 0.03377, 0.4376, 0.1004, 0.331, 0.08176, 0.25, 0.06327, 0.25, 0.01, 0.3541, 0.03377, 0.25, 0.06327, 0.169, 0.08176, 0.1459, 0.03377, 0.25, 0.01, 0.169, 0.08176, 0.104, 0.1336, 0.06236, 0.1004, 0.1459, 0.03377, 0.104, 0.1336, 0.06795, 0.2084, 0.01602, 0.1966, 0.06236, 0.1004, 0.06795, 0.2084, 0.06795, 0.2916, 0.01602, 0.3034, 0.01602, 0.1966, 0.06795, 0.2916, 0.104, 0.3664, 0.06236, 0.3996, 0.01602, 0.3034, 0.104, 0.3664, 0.169, 0.4182, 0.1459, 0.4662, 0.06236, 0.3996, 0.169, 0.4182, 0.25, 0.4367, 0.25, 0.49, 0.1459, 0.4662, 0.167, 0.2311, 0.1834, 0.1969, 0.1834, 0.1969, 0.167, 0.2311, 0.396, 0.3664, 0.331, 0.4182, 0.331, 0.4182, 0.396, 0.3664, 0.06795, 0.2084, 0.104, 0.1336, 0.104, 0.1336, 0.06795, 0.2084, 0.432, 0.2916, 0.396, 0.3664, 0.396, 0.3664, 0.432, 0.2916, 0.06795, 0.2916, 0.06795, 0.2084, 0.06795, 0.2084, 0.06795, 0.2916, 0.432, 0.2084, 0.432, 0.2916, 0.432, 0.2916, 0.432, 0.2084, 0.104, 0.3664, 0.06795, 0.2916, 0.06795, 0.2916, 0.104, 0.3664, 0.396, 0.1336, 0.432, 0.2084, 0.432, 0.2084, 0.396, 0.1336, 0.169, 0.4182, 0.104, 0.3664, 0.104, 0.3664, 0.169, 0.4182, 0.331, 0.08176, 0.396, 0.1336, 0.396, 0.1336, 0.331, 0.08176, 0.25, 0.4367, 0.169, 0.4182, 0.169, 0.4182, 0.25, 0.4367, 0.25, 0.06327, 0.331, 0.08176, 0.331, 0.08176, 0.25, 0.06327, 0.169, 0.08176, 0.25, 0.06327, 0.25, 0.06327, 0.169, 0.08176, 0.331, 0.4182, 0.25, 0.4367, 0.25, 0.4367, 0.331, 0.4182, 0.25, 0.3352, 0.2869, 0.3267, 0.331, 0.4182, 0.25, 0.4367, 0.396, 0.3664, 0.331, 0.4182, 0.331, 0.4182, 0.396, 0.3664, 0.3166, 0.3031, 0.333, 0.2689, 0.432, 0.2916, 0.396, 0.3664, 0.2131, 0.3267, 0.25, 0.3352, 0.25, 0.3352, 0.2131, 0.3267, 0.333, 0.2311, 0.3166, 0.1969, 0.396, 0.1336, 0.432, 0.2084, 0.1834, 0.3031, 0.104, 0.3664, 0.104, 0.3664, 0.1834, 0.3031, 0.2869, 0.1733, 0.25, 0.1648, 0.25, 0.06327, 0.331, 0.08176, 0.25, 0.4367, 0.169, 0.4182, 0.169, 0.4182, 0.25, 0.4367, 0.2131, 0.1733, 0.1834, 0.1969, 0.104, 0.1336, 0.169, 0.08176, 0.06795, 0.2916, 0.167, 0.2689, 0.167, 0.2689, 0.06795, 0.2916, 0.167, 0.2311, 0.167, 0.2689, 0.06795, 0.2916, 0.06795, 0.2084, 0.167, 0.2689, 0.1834, 0.3031, 0.1834, 0.3031, 0.167, 0.2689, 0.1834, 0.3031, 0.2131, 0.3267, 0.169, 0.4182, 0.104, 0.3664, 0.167, 0.2311, 0.06795, 0.2084, 0.06795, 0.2084, 0.167, 0.2311, 0.2869, 0.3267, 0.25, 0.3352, 0.2131, 0.3267, 0.1834, 0.3031, 0.167, 0.2689, 0.167, 0.2311, 0.1834, 0.1969, 0.2131, 0.1733, 0.25, 0.1648, 0.2869, 0.1733, 0.3166, 0.1969, 0.333, 0.2311, 0.333, 0.2689, 0.3166, 0.3031, 0.333, 0.2689, 0.3166, 0.3031, 0.3166, 0.3031, 0.333, 0.2689, 0.167, 0.2689, 0.167, 0.2311, 0.167, 0.2311, 0.167, 0.2689, 0.333, 0.2311, 0.333, 0.2689, 0.333, 0.2689, 0.333, 0.2311, 0.1834, 0.3031, 0.167, 0.2689, 0.167, 0.2689, 0.1834, 0.3031, 0.3166, 0.1969, 0.333, 0.2311, 0.333, 0.2311, 0.3166, 0.1969, 0.2131, 0.3267, 0.1834, 0.3031, 0.1834, 0.3031, 0.2131, 0.3267, 0.2869, 0.1733, 0.3166, 0.1969, 0.3166, 0.1969, 0.2869, 0.1733, 0.25, 0.3352, 0.2131, 0.3267, 0.2131, 0.3267, 0.25, 0.3352, 0.25, 0.1648, 0.2869, 0.1733, 0.2869, 0.1733, 0.25, 0.1648, 0.2131, 0.1733, 0.25, 0.1648, 0.25, 0.1648, 0.2131, 0.1733, 0.2869, 0.3267, 0.25, 0.3352, 0.25, 0.3352, 0.2869, 0.3267, 0.1834, 0.1969, 0.2131, 0.1733, 0.2131, 0.1733, 0.1834, 0.1969, 0.3166, 0.3031, 0.2869, 0.3267, 0.2869, 0.3267, 0.3166, 0.3031, 0.2869, 0.3267, 0.3166, 0.3031, 0.396, 0.3664, 0.331, 0.4182, 0.333, 0.2689, 0.333, 0.2311, 0.432, 0.2084, 0.432, 0.2916, 0.3166, 0.1969, 0.2869, 0.1733, 0.331, 0.08176, 0.396, 0.1336, 0.25, 0.1648, 0.2131, 0.1733, 0.169, 0.08176, 0.25, 0.06327, 0.1834, 0.1969, 0.167, 0.2311, 0.06795, 0.2084, 0.104, 0.1336, 0.167, 0.2689, 0.1834, 0.3031, 0.104, 0.3664, 0.06795, 0.2916, 0.2131, 0.3267, 0.25, 0.3352, 0.25, 0.4367, 0.169, 0.4182, 0.169, 0.4182, 0.2131, 0.3267, 0.2131, 0.3267, 0.169, 0.4182, 0.25, 0.3352, 0.25, 0.4367, 0.25, 0.4367, 0.25, 0.3352, 0.2869, 0.3267, 0.3166, 0.3031, 0.3166, 0.3031, 0.2869, 0.3267, 0.331, 0.4182, 0.2869, 0.3267, 0.2869, 0.3267, 0.331, 0.4182, 0.432, 0.2084, 0.432, 0.2916, 0.432, 0.2916, 0.432, 0.2084, 0.3166, 0.3031, 0.396, 0.3664, 0.396, 0.3664, 0.3166, 0.3031, 0.333, 0.2689, 0.333, 0.2311, 0.333, 0.2311, 0.333, 0.2689, 0.432, 0.2916, 0.333, 0.2689, 0.333, 0.2689, 0.432, 0.2916, 0.331, 0.08176, 0.396, 0.1336, 0.396, 0.1336, 0.331, 0.08176, 0.333, 0.2311, 0.432, 0.2084, 0.432, 0.2084, 0.333, 0.2311, 0.3166, 0.1969, 0.2869, 0.1733, 0.2869, 0.1733, 0.3166, 0.1969, 0.396, 0.1336, 0.3166, 0.1969, 0.3166, 0.1969, 0.396, 0.1336, 0.169, 0.08176, 0.25, 0.06327, 0.25, 0.06327, 0.169, 0.08176, 0.2869, 0.1733, 0.331, 0.08176, 0.331, 0.08176, 0.2869, 0.1733, 0.25, 0.1648, 0.2131, 0.1733, 0.2131, 0.1733, 0.25, 0.1648, 0.25, 0.06327, 0.25, 0.1648, 0.25, 0.1648, 0.25, 0.06327, 0.06795, 0.2084, 0.104, 0.1336, 0.104, 0.1336, 0.06795, 0.2084, 0.2131, 0.1733, 0.169, 0.08176, 0.169, 0.08176, 0.2131, 0.1733, 0.1834, 0.1969, 0.167, 0.2311, 0.167, 0.2311, 0.1834, 0.1969, 0.104, 0.1336, 0.1834, 0.1969, 0.1834, 0.1969, 0.104, 0.1336, 0.104, 0.3664, 0.06795, 0.2916, 0.06795, 0.2916, 0.104, 0.3664])
me_cylinder_007.materials.append(mat_light_2)
me_cylinder_007.materials.append(mat_material_002)
me_cylinder_007.update()
me_cylinder_008 = bpy.data.meshes.new('Cylinder.008')
me_cylinder_008.from_pydata([(0.0, 1.0, -1.0), (0.0, 0.778, 1.0), (0.4339, 0.901, -1.0), (0.3376, 0.701, 1.0), (0.7818, 0.6235, -1.0), (0.6083, 0.4851, 1.0), (0.9749, 0.2225, -1.0), (0.7585, 0.1731, 1.0), (0.9749, -0.2225, -1.0), (0.7585, -0.1731, 1.0), (0.7818, -0.6235, -1.0), (0.6083, -0.4851, 1.0), (0.4339, -0.901, -1.0), (0.3376, -0.701, 1.0), (0.0, -1.0, -1.0), (0.0, -0.778, 1.0), (-0.4339, -0.901, -1.0), (-0.3376, -0.701, 1.0), (-0.7818, -0.6235, -1.0), (-0.6083, -0.4851, 1.0), (-0.9749, -0.2225, -1.0), (-0.7585, -0.1731, 1.0), (-0.9749, 0.2225, -1.0), (-0.7585, 0.1731, 1.0), (-0.7818, 0.6235, -1.0), (-0.6083, 0.4851, 1.0), (-0.4339, 0.901, -1.0), (-0.3376, 0.701, 1.0), (0.4339, 0.901, 1.0), (0.0, 1.0, 1.0), (0.7818, 0.6235, 1.0), (0.9749, 0.2225, 1.0), (0.9749, -0.2225, 1.0), (0.7818, -0.6235, 1.0), (0.4339, -0.901, 1.0), (0.0, -1.0, 1.0), (-0.4339, -0.901, 1.0), (-0.7818, -0.6235, 1.0), (-0.9749, -0.2225, 1.0), (-0.9749, 0.2225, 1.0), (-0.7818, 0.6235, 1.0), (-0.4339, 0.901, 1.0), (0.1539, 0.3197, 0.755), (-2.497e-09, 0.3548, 0.755), (0.2774, 0.2212, 0.755), (0.3459, 0.07895, 0.755), (0.3459, -0.07895, 0.755), (0.2774, -0.2212, 0.755), (0.1539, -0.3197, 0.755), (1.044e-08, -0.3548, 0.755), (-0.1539, -0.3197, 0.755), (-0.2774, -0.2212, 0.755), (-0.3459, -0.07895, 0.755), (-0.3459, 0.07895, 0.755), (-0.2774, 0.2212, 0.755), (-0.1539, 0.3197, 0.755), (0.3376, 0.701, 0.755), (3.972e-09, 0.778, 0.755), (0.6083, 0.4851, 0.755), (0.7585, 0.1731, 0.755), (0.7585, -0.1731, 0.755), (0.6083, -0.4851, 0.755), (0.3376, -0.701, 0.755), (3.972e-09, -0.778, 0.755), (-0.3376, -0.701, 0.755), (-0.6083, -0.4851, 0.755), (-0.7585, -0.1731, 0.755), (-0.7585, 0.1731, 0.755), (-0.6083, 0.4851, 0.755), (-0.3376, 0.701, 0.755), (0.1539, 0.3197, 0.9198), (-8.922e-09, 0.3548, 0.9198), (0.2774, 0.2212, 0.9198), (0.3459, 0.07895, 0.9198), (0.3459, -0.07895, 0.9198), (0.2774, -0.2212, 0.9198), (0.1539, -0.3197, 0.9198), (4.015e-09, -0.3548, 0.9198), (-0.1539, -0.3197, 0.9198), (-0.2774, -0.2212, 0.9198), (-0.3459, -0.07895, 0.9198), (-0.3459, 0.07895, 0.9198), (-0.2774, 0.2212, 0.9198), (-0.1539, 0.3197, 0.9198), (0.6083, 0.4851, 0.5131), (0.3376, 0.701, 0.5131), (0.7585, -0.1731, 0.5131), (0.7585, 0.1731, 0.5131), (0.3376, -0.701, 0.5131), (0.6083, -0.4851, 0.5131), (-0.3376, -0.701, 0.5131), (3.972e-09, -0.778, 0.5131), (-0.7585, -0.1731, 0.5131), (-0.6083, -0.4851, 0.5131), (-0.6083, 0.4851, 0.5131), (-0.7585, 0.1731, 0.5131), (3.972e-09, 0.778, 0.5131), (-0.3376, 0.701, 0.5131), (0.2774, 0.2212, 0.5131), (0.1539, 0.3197, 0.5131), (0.3459, -0.07895, 0.5131), (0.3459, 0.07895, 0.5131), (0.1539, -0.3197, 0.5131), (0.2774, -0.2212, 0.5131), (-0.1539, -0.3197, 0.5131), (1.044e-08, -0.3548, 0.5131), (-0.3459, -0.07895, 0.5131), (-0.2774, -0.2212, 0.5131), (-0.2774, 0.2212, 0.5131), (-0.3459, 0.07895, 0.5131), (-2.497e-09, 0.3548, 0.5131), (-0.1539, 0.3197, 0.5131)], [], [(0, 29, 28, 2), (2, 28, 30, 4), (4, 30, 31, 6), (6, 31, 32, 8), (8, 32, 33, 10), (10, 33, 34, 12), (12, 34, 35, 14), (14, 35, 36, 16), (16, 36, 37, 18), (18, 37, 38, 20), (20, 38, 39, 22), (22, 39, 40, 24), (19, 17, 64, 65), (24, 40, 41, 26), (26, 41, 29, 0), (0, 2, 4, 6, 8, 10, 12, 14, 16, 18, 20, 22, 24, 26), (1, 3, 28, 29), (3, 5, 30, 28), (5, 7, 31, 30), (7, 9, 32, 31), (9, 11, 33, 32), (11, 13, 34, 33), (13, 15, 35, 34), (15, 17, 36, 35), (17, 19, 37, 36), (19, 21, 38, 37), (21, 23, 39, 38), (23, 25, 40, 39), (25, 27, 41, 40), (27, 1, 29, 41), (52, 51, 79, 80), (5, 3, 56, 58), (21, 19, 65, 66), (7, 5, 58, 59), (23, 21, 66, 67), (9, 7, 59, 60), (25, 23, 67, 68), (11, 9, 60, 61), (27, 25, 68, 69), (13, 11, 61, 62), (1, 27, 69, 57), (15, 13, 62, 63), (17, 15, 63, 64), (3, 1, 57, 56), (43, 42, 56, 57), (58, 56, 85, 84), (44, 45, 59, 58), (55, 43, 110, 111), (46, 47, 61, 60), (54, 68, 94, 108), (48, 49, 63, 62), (57, 69, 97, 96), (50, 51, 65, 64), (67, 53, 109, 95), (52, 53, 67, 66), (53, 54, 108, 109), (54, 55, 69, 68), (52, 66, 92, 106), (70, 71, 83, 82, 81, 80, 79, 78, 77, 76, 75, 74, 73, 72), (45, 44, 72, 73), (53, 52, 80, 81), (46, 45, 73, 74), (54, 53, 81, 82), (47, 46, 74, 75), (55, 54, 82, 83), (48, 47, 75, 76), (43, 55, 83, 71), (49, 48, 76, 77), (50, 49, 77, 78), (42, 43, 71, 70), (51, 50, 78, 79), (44, 42, 70, 72), (99, 98, 84, 85), (101, 100, 86, 87), (103, 102, 88, 89), (105, 104, 90, 91), (107, 106, 92, 93), (109, 108, 94, 95), (111, 110, 96, 97), (69, 55, 111, 97), (43, 57, 96, 110), (42, 44, 98, 99), (56, 42, 99, 85), (60, 59, 87, 86), (44, 58, 84, 98), (45, 46, 100, 101), (59, 45, 101, 87), (62, 61, 89, 88), (46, 60, 86, 100), (47, 48, 102, 103), (61, 47, 103, 89), (64, 63, 91, 90), (48, 62, 88, 102), (49, 50, 104, 105), (63, 49, 105, 91), (66, 65, 93, 92), (50, 64, 90, 104), (51, 52, 106, 107), (65, 51, 107, 93), (68, 67, 95, 94)])
me_cylinder_008.polygons.foreach_set('material_index', [0, 0, 0, 0, 0, 0, 0, 0, 0, 0, 0, 0, 0, 0, 0, 0, 0, 0, 0, 0, 0, 0, 0, 0, 0, 0, 0, 0, 0, 0, 0, 0, 0, 0, 0, 0, 0, 0, 0, 0, 0, 0, 0, 0, 0, 0, 0, 0, 0, 0, 0, 0, 0, 0, 0, 0, 0, 0, 0, 0, 0, 0, 0, 0, 0, 0, 0, 0, 0, 0, 0, 0, 1, 1, 1, 1, 1, 1, 1, 0, 0, 0, 0, 0, 0, 0, 0, 0, 0, 0, 0, 0, 0, 0, 0, 0, 0, 0, 0, 0])
_uv = me_cylinder_008.uv_layers.new(name='UVMap')
_uv.uv.foreach_set('vector', [1.0, 0.5, 1.0, 1.0, 0.9286, 1.0, 0.9286, 0.5, 0.9286, 0.5, 0.9286, 1.0, 0.8571, 1.0, 0.8571, 0.5, 0.8571, 0.5, 0.8571, 1.0, 0.7857, 1.0, 0.7857, 0.5, 0.7857, 0.5, 0.7857, 1.0, 0.7143, 1.0, 0.7143, 0.5, 0.7143, 0.5, 0.7143, 1.0, 0.6429, 1.0, 0.6429, 0.5, 0.6429, 0.5, 0.6429, 1.0, 0.5714, 1.0, 0.5714, 0.5, 0.5714, 0.5, 0.5714, 1.0, 0.5, 1.0, 0.5, 0.5, 0.5, 0.5, 0.5, 1.0, 0.4286, 1.0, 0.4286, 0.5, 0.4286, 0.5, 0.4286, 1.0, 0.3571, 1.0, 0.3571, 0.5, 0.3571, 0.5, 0.3571, 1.0, 0.2857, 1.0, 0.2857, 0.5, 0.2857, 0.5, 0.2857, 1.0, 0.2143, 1.0, 0.2143, 0.5, 0.2143, 0.5, 0.2143, 1.0, 0.1429, 1.0, 0.1429, 0.5, 0.104, 0.1336, 0.169, 0.08176, 0.169, 0.08176, 0.104, 0.1336, 0.1429, 0.5, 0.1429, 1.0, 0.07143, 1.0, 0.07143, 0.5, 0.07143, 0.5, 0.07143, 1.0, -1.341e-07, 1.0, -1.341e-07, 0.5, 0.75, 0.49, 0.8541, 0.4662, 0.9376, 0.3996, 0.984, 0.3034, 0.984, 0.1966, 0.9376, 0.1004, 0.8541, 0.03377, 0.75, 0.01, 0.6459, 0.03377, 0.5624, 0.1004, 0.516, 0.1966, 0.516, 0.3034, 0.5624, 0.3996, 0.6459, 0.4662, 0.25, 0.4367, 0.331, 0.4182, 0.3541, 0.4662, 0.25, 0.49, 0.331, 0.4182, 0.396, 0.3664, 0.4376, 0.3996, 0.3541, 0.4662, 0.396, 0.3664, 0.432, 0.2916, 0.484, 0.3034, 0.4376, 0.3996, 0.432, 0.2916, 0.432, 0.2084, 0.484, 0.1966, 0.484, 0.3034, 0.432, 0.2084, 0.396, 0.1336, 0.4376, 0.1004, 0.484, 0.1966, 0.396, 0.1336, 0.331, 0.08176, 0.3541, 0.03377, 0.4376, 0.1004, 0.331, 0.08176, 0.25, 0.06327, 0.25, 0.01, 0.3541, 0.03377, 0.25, 0.06327, 0.169, 0.08176, 0.1459, 0.03377, 0.25, 0.01, 0.169, 0.08176, 0.104, 0.1336, 0.06236, 0.1004, 0.1459, 0.03377, 0.104, 0.1336, 0.06795, 0.2084, 0.01602, 0.1966, 0.06236, 0.1004, 0.06795, 0.2084, 0.06795, 0.2916, 0.01602, 0.3034, 0.01602, 0.1966, 0.06795, 0.2916, 0.104, 0.3664, 0.06236, 0.3996, 0.01602, 0.3034, 0.104, 0.3664, 0.169, 0.4182, 0.1459, 0.4662, 0.06236, 0.3996, 0.169, 0.4182, 0.25, 0.4367, 0.25, 0.49, 0.1459, 0.4662, 0.167, 0.2311, 0.1834, 0.1969, 0.1834, 0.1969, 0.167, 0.2311, 0.396, 0.3664, 0.331, 0.4182, 0.331, 0.4182, 0.396, 0.3664, 0.06795, 0.2084, 0.104, 0.1336, 0.104, 0.1336, 0.06795, 0.2084, 0.432, 0.2916, 0.396, 0.3664, 0.396, 0.3664, 0.432, 0.2916, 0.06795, 0.2916, 0.06795, 0.2084, 0.06795, 0.2084, 0.06795, 0.2916, 0.432, 0.2084, 0.432, 0.2916, 0.432, 0.2916, 0.432, 0.2084, 0.104, 0.3664, 0.06795, 0.2916, 0.06795, 0.2916, 0.104, 0.3664, 0.396, 0.1336, 0.432, 0.2084, 0.432, 0.2084, 0.396, 0.1336, 0.169, 0.4182, 0.104, 0.3664, 0.104, 0.3664, 0.169, 0.4182, 0.331, 0.08176, 0.396, 0.1336, 0.396, 0.1336, 0.331, 0.08176, 0.25, 0.4367, 0.169, 0.4182, 0.169, 0.4182, 0.25, 0.4367, 0.25, 0.06327, 0.331, 0.08176, 0.331, 0.08176, 0.25, 0.06327, 0.169, 0.08176, 0.25, 0.06327, 0.25, 0.06327, 0.169, 0.08176, 0.331, 0.4182, 0.25, 0.4367, 0.25, 0.4367, 0.331, 0.4182, 0.25, 0.3352, 0.2869, 0.3267, 0.331, 0.4182, 0.25, 0.4367, 0.396, 0.3664, 0.331, 0.4182, 0.331, 0.4182, 0.396, 0.3664, 0.3166, 0.3031, 0.333, 0.2689, 0.432, 0.2916, 0.396, 0.3664, 0.2131, 0.3267, 0.25, 0.3352, 0.25, 0.3352, 0.2131, 0.3267, 0.333, 0.2311, 0.3166, 0.1969, 0.396, 0.1336, 0.432, 0.2084, 0.1834, 0.3031, 0.104, 0.3664, 0.104, 0.3664, 0.1834, 0.3031, 0.2869, 0.1733, 0.25, 0.1648, 0.25, 0.06327, 0.331, 0.08176, 0.25, 0.4367, 0.169, 0.4182, 0.169, 0.4182, 0.25, 0.4367, 0.2131, 0.1733, 0.1834, 0.1969, 0.104, 0.1336, 0.169, 0.08176, 0.06795, 0.2916, 0.167, 0.2689, 0.167, 0.2689, 0.06795, 0.2916, 0.167, 0.2311, 0.167, 0.2689, 0.06795, 0.2916, 0.06795, 0.2084, 0.167, 0.2689, 0.1834, 0.3031, 0.1834, 0.3031, 0.167, 0.2689, 0.1834, 0.3031, 0.2131, 0.3267, 0.169, 0.4182, 0.104, 0.3664, 0.167, 0.2311, 0.06795, 0.2084, 0.06795, 0.2084, 0.167, 0.2311, 0.2869, 0.3267, 0.25, 0.3352, 0.2131, 0.3267, 0.1834, 0.3031, 0.167, 0.2689, 0.167, 0.2311, 0.1834, 0.1969, 0.2131, 0.1733, 0.25, 0.1648, 0.2869, 0.1733, 0.3166, 0.1969, 0.333, 0.2311, 0.333, 0.2689, 0.3166, 0.3031, 0.333, 0.2689, 0.3166, 0.3031, 0.3166, 0.3031, 0.333, 0.2689, 0.167, 0.2689, 0.167, 0.2311, 0.167, 0.2311, 0.167, 0.2689, 0.333, 0.2311, 0.333, 0.2689, 0.333, 0.2689, 0.333, 0.2311, 0.1834, 0.3031, 0.167, 0.2689, 0.167, 0.2689, 0.1834, 0.3031, 0.3166, 0.1969, 0.333, 0.2311, 0.333, 0.2311, 0.3166, 0.1969, 0.2131, 0.3267, 0.1834, 0.3031, 0.1834, 0.3031, 0.2131, 0.3267, 0.2869, 0.1733, 0.3166, 0.1969, 0.3166, 0.1969, 0.2869, 0.1733, 0.25, 0.3352, 0.2131, 0.3267, 0.2131, 0.3267, 0.25, 0.3352, 0.25, 0.1648, 0.2869, 0.1733, 0.2869, 0.1733, 0.25, 0.1648, 0.2131, 0.1733, 0.25, 0.1648, 0.25, 0.1648, 0.2131, 0.1733, 0.2869, 0.3267, 0.25, 0.3352, 0.25, 0.3352, 0.2869, 0.3267, 0.1834, 0.1969, 0.2131, 0.1733, 0.2131, 0.1733, 0.1834, 0.1969, 0.3166, 0.3031, 0.2869, 0.3267, 0.2869, 0.3267, 0.3166, 0.3031, 0.2869, 0.3267, 0.3166, 0.3031, 0.396, 0.3664, 0.331, 0.4182, 0.333, 0.2689, 0.333, 0.2311, 0.432, 0.2084, 0.432, 0.2916, 0.3166, 0.1969, 0.2869, 0.1733, 0.331, 0.08176, 0.396, 0.1336, 0.25, 0.1648, 0.2131, 0.1733, 0.169, 0.08176, 0.25, 0.06327, 0.1834, 0.1969, 0.167, 0.2311, 0.06795, 0.2084, 0.104, 0.1336, 0.167, 0.2689, 0.1834, 0.3031, 0.104, 0.3664, 0.06795, 0.2916, 0.2131, 0.3267, 0.25, 0.3352, 0.25, 0.4367, 0.169, 0.4182, 0.169, 0.4182, 0.2131, 0.3267, 0.2131, 0.3267, 0.169, 0.4182, 0.25, 0.3352, 0.25, 0.4367, 0.25, 0.4367, 0.25, 0.3352, 0.2869, 0.3267, 0.3166, 0.3031, 0.3166, 0.3031, 0.2869, 0.3267, 0.331, 0.4182, 0.2869, 0.3267, 0.2869, 0.3267, 0.331, 0.4182, 0.432, 0.2084, 0.432, 0.2916, 0.432, 0.2916, 0.432, 0.2084, 0.3166, 0.3031, 0.396, 0.3664, 0.396, 0.3664, 0.3166, 0.3031, 0.333, 0.2689, 0.333, 0.2311, 0.333, 0.2311, 0.333, 0.2689, 0.432, 0.2916, 0.333, 0.2689, 0.333, 0.2689, 0.432, 0.2916, 0.331, 0.08176, 0.396, 0.1336, 0.396, 0.1336, 0.331, 0.08176, 0.333, 0.2311, 0.432, 0.2084, 0.432, 0.2084, 0.333, 0.2311, 0.3166, 0.1969, 0.2869, 0.1733, 0.2869, 0.1733, 0.3166, 0.1969, 0.396, 0.1336, 0.3166, 0.1969, 0.3166, 0.1969, 0.396, 0.1336, 0.169, 0.08176, 0.25, 0.06327, 0.25, 0.06327, 0.169, 0.08176, 0.2869, 0.1733, 0.331, 0.08176, 0.331, 0.08176, 0.2869, 0.1733, 0.25, 0.1648, 0.2131, 0.1733, 0.2131, 0.1733, 0.25, 0.1648, 0.25, 0.06327, 0.25, 0.1648, 0.25, 0.1648, 0.25, 0.06327, 0.06795, 0.2084, 0.104, 0.1336, 0.104, 0.1336, 0.06795, 0.2084, 0.2131, 0.1733, 0.169, 0.08176, 0.169, 0.08176, 0.2131, 0.1733, 0.1834, 0.1969, 0.167, 0.2311, 0.167, 0.2311, 0.1834, 0.1969, 0.104, 0.1336, 0.1834, 0.1969, 0.1834, 0.1969, 0.104, 0.1336, 0.104, 0.3664, 0.06795, 0.2916, 0.06795, 0.2916, 0.104, 0.3664])
me_cylinder_008.materials.append(mat_light_2)
me_cylinder_008.materials.append(mat_material_001)
me_cylinder_008.update()
me_cube_001 = bpy.data.meshes.new('Cube.001')
me_cube_001.from_pydata([(-1.0, -1.0, -1.0), (-1.0, -1.0, 1.0), (-1.0, 1.0, -1.0), (-1.0, 1.0, 1.0), (1.0, -1.0, -1.0), (1.0, -1.0, 1.0), (1.0, 1.0, -1.0), (1.0, 1.0, 1.0), (0.3949, 1.0, -1.0), (0.3949, 1.0, 1.0), (0.3949, -1.0, -1.0), (0.3949, -1.0, 1.0)], [], [(0, 1, 3, 2), (8, 9, 7, 6), (6, 7, 5, 4), (10, 11, 1, 0), (8, 6, 4, 10), (9, 3, 1, 11), (7, 9, 11, 5), (2, 8, 10, 0), (4, 5, 11, 10), (2, 3, 9, 8)])
me_cube_001.polygons.foreach_set('material_index', [0, 0, 1, 0, 1, 0, 1, 0, 1, 0])
_uv = me_cube_001.uv_layers.new(name='UVMap')
_uv.uv.foreach_set('vector', [0.375, 0.0, 0.625, 0.0, 0.625, 0.25, 0.375, 0.25, 0.375, 0.4244, 0.625, 0.4244, 0.625, 0.5, 0.375, 0.5, 0.375, 0.5, 0.625, 0.5, 0.625, 0.75, 0.375, 0.75, 0.375, 0.8256, 0.625, 0.8256, 0.625, 1.0, 0.375, 1.0, 0.2994, 0.5, 0.375, 0.5, 0.375, 0.75, 0.2994, 0.75, 0.7006, 0.5, 0.875, 0.5, 0.875, 0.75, 0.7006, 0.75, 0.625, 0.5, 0.7006, 0.5, 0.7006, 0.75, 0.625, 0.75, 0.125, 0.5, 0.2994, 0.5, 0.2994, 0.75, 0.125, 0.75, 0.375, 0.75, 0.625, 0.75, 0.625, 0.8256, 0.375, 0.8256, 0.375, 0.25, 0.625, 0.25, 0.625, 0.4244, 0.375, 0.4244])
me_cube_001.materials.append(mat_light_1)
me_cube_001.materials.append(mat_material)
me_cube_001.update()
me_cube_003 = bpy.data.meshes.new('Cube.003')
me_cube_003.from_pydata([(-1.0, -1.0, -1.0), (-1.0, -1.0, 1.0), (-1.0, 1.0, -1.0), (-1.0, 1.0, 1.0), (1.0, -1.0, -1.0), (1.0, -1.0, 1.0), (1.0, 1.0, -1.0), (1.0, 1.0, 1.0), (-0.4395, 1.0, -1.0), (-0.4395, 1.0, 1.0), (-0.4395, -1.0, -1.0), (-0.4395, -1.0, 1.0)], [], [(0, 1, 3, 2), (8, 9, 7, 6), (6, 7, 5, 4), (10, 11, 1, 0), (8, 6, 4, 10), (9, 3, 1, 11), (7, 9, 11, 5), (2, 8, 10, 0), (4, 5, 11, 10), (2, 3, 9, 8)])
_uv = me_cube_003.uv_layers.new(name='UVMap')
_uv.uv.foreach_set('vector', [0.375, 0.0, 0.625, 0.0, 0.625, 0.25, 0.375, 0.25, 0.375, 0.3201, 0.625, 0.3201, 0.625, 0.5, 0.375, 0.5, 0.375, 0.5, 0.625, 0.5, 0.625, 0.75, 0.375, 0.75, 0.375, 0.9299, 0.625, 0.9299, 0.625, 1.0, 0.375, 1.0, 0.1951, 0.5, 0.375, 0.5, 0.375, 0.75, 0.1951, 0.75, 0.8049, 0.5, 0.875, 0.5, 0.875, 0.75, 0.8049, 0.75, 0.625, 0.5, 0.8049, 0.5, 0.8049, 0.75, 0.625, 0.75, 0.125, 0.5, 0.1951, 0.5, 0.1951, 0.75, 0.125, 0.75, 0.375, 0.75, 0.625, 0.75, 0.625, 0.9299, 0.375, 0.9299, 0.375, 0.25, 0.625, 0.25, 0.625, 0.3201, 0.375, 0.3201])
me_cube_003.materials.append(mat_light_1)
me_cube_003.update()
me_cube_004 = bpy.data.meshes.new('Cube.004')
me_cube_004.from_pydata([(-1.0, -1.0, -1.0), (-1.0, -1.0, 1.0), (-1.0, 1.0, -1.0), (-1.0, 1.0, 1.0), (1.0, -1.0, -1.0), (1.0, -1.0, 1.0), (1.0, 1.0, -1.0), (1.0, 1.0, 1.0), (0.3949, 1.0, -1.0), (0.3949, 1.0, 1.0), (0.3949, -1.0, -1.0), (0.3949, -1.0, 1.0)], [], [(0, 1, 3, 2), (8, 9, 7, 6), (6, 7, 5, 4), (10, 11, 1, 0), (8, 6, 4, 10), (9, 3, 1, 11), (7, 9, 11, 5), (2, 8, 10, 0), (4, 5, 11, 10), (2, 3, 9, 8)])
_uv = me_cube_004.uv_layers.new(name='UVMap')
_uv.uv.foreach_set('vector', [0.375, 0.0, 0.625, 0.0, 0.625, 0.25, 0.375, 0.25, 0.375, 0.4244, 0.625, 0.4244, 0.625, 0.5, 0.375, 0.5, 0.375, 0.5, 0.625, 0.5, 0.625, 0.75, 0.375, 0.75, 0.375, 0.8256, 0.625, 0.8256, 0.625, 1.0, 0.375, 1.0, 0.2994, 0.5, 0.375, 0.5, 0.375, 0.75, 0.2994, 0.75, 0.7006, 0.5, 0.875, 0.5, 0.875, 0.75, 0.7006, 0.75, 0.625, 0.5, 0.7006, 0.5, 0.7006, 0.75, 0.625, 0.75, 0.125, 0.5, 0.2994, 0.5, 0.2994, 0.75, 0.125, 0.75, 0.375, 0.75, 0.625, 0.75, 0.625, 0.8256, 0.375, 0.8256, 0.375, 0.25, 0.625, 0.25, 0.625, 0.4244, 0.375, 0.4244])
me_cube_004.materials.append(mat_light_1)
me_cube_004.update()
me_cube_005 = bpy.data.meshes.new('Cube.005')
me_cube_005.from_pydata([(-1.0, -1.0, -1.0), (-1.0, -1.0, 1.0), (-1.0, 1.0, -1.0), (-1.0, 1.0, 1.0), (0.4155, -1.0, -1.0), (0.4155, -1.0, 1.0), (0.4155, 1.0, -1.0), (0.4155, 1.0, 1.0), (0.3949, 1.0, -1.0), (0.3949, 1.0, 1.0), (0.3949, -1.0, -1.0), (0.3949, -1.0, 1.0), (-2.215, -0.2439, -1.351), (-2.215, -1.075, -1.351), (-2.215, -1.075, -0.5201), (-2.215, -0.2439, -0.5201), (-1.381, 1.0, -1.0), (-1.381, -1.0, -1.0), (-1.381, -1.0, 1.0), (-1.381, 1.0, 1.0)], [], [(3, 2, 16, 19), (8, 9, 7, 6), (6, 7, 5, 4), (10, 11, 1, 0), (8, 6, 4, 10), (9, 3, 1, 11), (7, 9, 11, 5), (2, 8, 10, 0), (4, 5, 11, 10), (2, 3, 9, 8), (13, 14, 15, 12), (0, 1, 18, 17), (1, 3, 19, 18), (2, 0, 17, 16), (13, 12, 16, 17), (14, 13, 17, 18), (15, 14, 18, 19), (12, 15, 19, 16)])
me_cube_005.polygons.foreach_set('material_index', [1, 0, 0, 0, 0, 0, 0, 0, 0, 1, 0, 0, 0, 0, 0, 0, 0, 0])
_uv = me_cube_005.uv_layers.new(name='UVMap')
_uv.uv.foreach_set('vector', [0.625, 0.25, 0.375, 0.25, 0.375, 0.25, 0.625, 0.25, 0.375, 0.4244, 0.625, 0.4244, 0.625, 0.5, 0.375, 0.5, 0.375, 0.5, 0.625, 0.5, 0.625, 0.75, 0.375, 0.75, 0.375, 0.8256, 0.625, 0.8256, 0.625, 1.0, 0.375, 1.0, 0.2994, 0.5, 0.375, 0.5, 0.375, 0.75, 0.2994, 0.75, 0.7006, 0.5, 0.875, 0.5, 0.875, 0.75, 0.7006, 0.75, 0.625, 0.5, 0.7006, 0.5, 0.7006, 0.75, 0.625, 0.75, 0.125, 0.5, 0.2994, 0.5, 0.2994, 0.75, 0.125, 0.75, 0.375, 0.75, 0.625, 0.75, 0.625, 0.8256, 0.375, 0.8256, 0.375, 0.25, 0.625, 0.25, 0.625, 0.4244, 0.375, 0.4244, 0.4481, 0.07305, 0.5519, 0.07305, 0.5519, 0.1769, 0.4481, 0.1769, 0.375, 1.0, 0.625, 1.0, 0.625, 1.0, 0.375, 1.0, 0.875, 0.75, 0.875, 0.5, 0.875, 0.5, 0.875, 0.75, 0.125, 0.5, 0.125, 0.75, 0.125, 0.75, 0.125, 0.5, 0.4481, 0.07305, 0.4481, 0.1769, 0.375, 0.25, 0.375, 0.0, 0.5519, 0.07305, 0.4481, 0.07305, 0.375, 0.0, 0.625, 0.0, 0.5519, 0.1769, 0.5519, 0.07305, 0.625, 0.0, 0.625, 0.25, 0.4481, 0.1769, 0.5519, 0.1769, 0.625, 0.25, 0.375, 0.25])
me_cube_005.materials.append(mat_p)
me_cube_005.materials.append(mat_material_003)
me_cube_005.update()
me_cube_006 = bpy.data.meshes.new('Cube.006')
me_cube_006.from_pydata([(-1.0, -1.0, -1.0), (-1.0, -1.0, 0.7901), (-1.0, 1.0, -1.0), (-1.0, 1.0, 1.0), (1.0, -1.0, -1.0), (1.0, -1.0, 0.7901), (1.0, 1.0, -1.0), (1.0, 1.0, 1.0)], [], [(0, 1, 3, 2), (2, 3, 7, 6), (6, 7, 5, 4), (4, 5, 1, 0), (2, 6, 4, 0), (7, 3, 1, 5)])
_uv = me_cube_006.uv_layers.new(name='UVMap')
_uv.uv.foreach_set('vector', [0.375, 0.0, 0.625, 0.0, 0.625, 0.25, 0.375, 0.25, 0.375, 0.25, 0.625, 0.25, 0.625, 0.5, 0.375, 0.5, 0.375, 0.5, 0.625, 0.5, 0.625, 0.75, 0.375, 0.75, 0.375, 0.75, 0.625, 0.75, 0.625, 1.0, 0.375, 1.0, 0.125, 0.5, 0.375, 0.5, 0.375, 0.75, 0.125, 0.75, 0.625, 0.5, 0.875, 0.5, 0.875, 0.75, 0.625, 0.75])
me_cube_006.materials.append(mat_material_004)
me_cube_006.update()
me_cube_007 = bpy.data.meshes.new('Cube.007')
me_cube_007.from_pydata([(-1.0, -1.0, -1.0), (-1.0, -1.0, 1.0), (-1.0, 1.0, -1.0), (-1.0, 1.0, 1.0), (1.0, -1.0, -1.0), (1.0, -1.0, 1.0), (1.0, 1.0, -1.0), (1.0, 1.0, 1.0)], [], [(0, 1, 3, 2), (2, 3, 7, 6), (6, 7, 5, 4), (4, 5, 1, 0), (2, 6, 4, 0), (7, 3, 1, 5)])
_uv = me_cube_007.uv_layers.new(name='UVMap')
_uv.uv.foreach_set('vector', [0.375, 0.0, 0.625, 0.0, 0.625, 0.25, 0.375, 0.25, 0.375, 0.25, 0.625, 0.25, 0.625, 0.5, 0.375, 0.5, 0.375, 0.5, 0.625, 0.5, 0.625, 0.75, 0.375, 0.75, 0.375, 0.75, 0.625, 0.75, 0.625, 1.0, 0.375, 1.0, 0.125, 0.5, 0.375, 0.5, 0.375, 0.75, 0.125, 0.75, 0.625, 0.5, 0.875, 0.5, 0.875, 0.75, 0.625, 0.75])
me_cube_007.materials.append(mat_material_004)
me_cube_007.update()
me_cube_008 = bpy.data.meshes.new('Cube.008')
me_cube_008.from_pydata([(-1.0, -1.0, -1.0), (-1.0, -1.0, 1.0), (-1.0, 1.0, -1.0), (-1.0, 1.0, 1.0), (1.0, -1.0, -1.0), (1.0, -1.0, 1.0), (1.0, 1.0, -1.0), (1.0, 1.0, 1.0)], [], [(0, 1, 3, 2), (2, 3, 7, 6), (6, 7, 5, 4), (4, 5, 1, 0), (2, 6, 4, 0), (7, 3, 1, 5)])
_uv = me_cube_008.uv_layers.new(name='UVMap')
_uv.uv.foreach_set('vector', [0.375, 0.0, 0.625, 0.0, 0.625, 0.25, 0.375, 0.25, 0.375, 0.25, 0.625, 0.25, 0.625, 0.5, 0.375, 0.5, 0.375, 0.5, 0.625, 0.5, 0.625, 0.75, 0.375, 0.75, 0.375, 0.75, 0.625, 0.75, 0.625, 1.0, 0.375, 1.0, 0.125, 0.5, 0.375, 0.5, 0.375, 0.75, 0.125, 0.75, 0.625, 0.5, 0.875, 0.5, 0.875, 0.75, 0.625, 0.75])
me_cube_008.materials.append(mat_material_004)
me_cube_008.update()

# ---- objects
ob_cube = bpy.data.objects.new('Cube', me_cube)
ob_light = bpy.data.objects.new('Light', light_light)
ob_camera = bpy.data.objects.new('Camera', cam_camera)
ob_cylinder_004 = bpy.data.objects.new('Cylinder.004', me_cylinder_007)
ob_cylinder_005 = bpy.data.objects.new('Cylinder.005', me_cylinder_008)
ob_cube_001 = bpy.data.objects.new('Cube.001', me_cube_001)
ob_cube_003 = bpy.data.objects.new('Cube.003', me_cube_003)
ob_cube_004 = bpy.data.objects.new('Cube.004', me_cube_004)
ob_cube_002 = bpy.data.objects.new('Cube.002', me_cube_005)
ob_cube_005 = bpy.data.objects.new('Cube.005', me_cube_006)
ob_cube_006 = bpy.data.objects.new('Cube.006', me_cube_007)
ob_cube_007 = bpy.data.objects.new('Cube.007', me_cube_008)

# ---- transforms, parenting, visibility, modifiers, constraints
ob_cube.location = (0.0, 0.0, 0.0)
ob_cube.lock_rotations_4d = False
ob_cube.empty_display_type = 'ARROWS'
ob_cube.lineart.crease_threshold = 0.0
ob_light.location = (4.076, 1.005, 5.904)
ob_light.rotation_euler = (0.6503, 0.05522, 1.866)
ob_light.lock_rotations_4d = False
ob_light.empty_display_type = 'ARROWS'
ob_light.color = (0.0, 0.0, 0.0, 0.0)
ob_light.lineart.crease_threshold = 0.0
ob_camera.location = (7.359, -6.926, 4.958)
ob_camera.rotation_euler = (1.109, 0.0, 0.8149)
ob_camera.lock_rotations_4d = False
ob_camera.empty_display_type = 'ARROWS'
ob_camera.color = (0.0, 0.0, 0.0, 0.0)
ob_camera.display_type = 'WIRE'
ob_camera.lineart.crease_threshold = 0.0
ob_cylinder_004.location = (0.9392, -1.773, -0.3756)
ob_cylinder_004.rotation_euler = (0.0, 1.571, 0.0)
ob_cylinder_004.scale = (0.386, 0.386, 0.1634)
_m = ob_cylinder_004.modifiers.new('Mirror', 'MIRROR')
_m.mirror_object = ob_cube
ob_cylinder_005.location = (0.9302, 1.708, -0.3756)
ob_cylinder_005.rotation_euler = (0.0, 1.571, 0.0)
ob_cylinder_005.scale = (0.386, 0.386, 0.163)
_m = ob_cylinder_005.modifiers.new('Mirror', 'MIRROR')
_m.mirror_object = ob_cube
ob_cube_001.location = (0.6845, -2.555, 0.0)
ob_cube_001.scale = (0.2275, 0.1217, 0.1217)
_m = ob_cube_001.modifiers.new('Mirror', 'MIRROR')
_m.mirror_object = ob_cube
ob_cube_003.location = (-0.5852, 2.569, 0.0)
ob_cube_003.scale = (0.1959, 0.1217, 0.09254)
ob_cube_004.location = (0.5897, 2.569, 0.0)
ob_cube_004.scale = (0.1959, 0.1217, 0.09254)
ob_cube_002.location = (1.327, -0.6832, 0.5352)
ob_cube_002.scale = (0.1539, 0.06291, 0.1035)
_m = ob_cube_002.modifiers.new('Mirror', 'MIRROR')
_m.mirror_object = ob_cube
ob_cube_005.location = (0.0, -1.718, 0.112)
ob_cube_005.scale = (0.3939, 0.3939, 0.3939)
ob_cube_006.location = (0.9376, -0.1975, 0.1316)
ob_cube_006.scale = (0.09903, 0.1497, 0.05502)
_m = ob_cube_006.modifiers.new('Mirror', 'MIRROR')
_m.mirror_object = ob_cube
ob_cube_007.location = (0.9376, 0.8501, 0.1316)
ob_cube_007.scale = (0.09903, 0.1497, 0.05502)
_m = ob_cube_007.modifiers.new('Mirror', 'MIRROR')
_m.mirror_object = ob_cube

# ---- collection membership
col_collection.objects.link(ob_cube)
col_collection.objects.link(ob_light)
col_collection.objects.link(ob_camera)
col_collection.objects.link(ob_cylinder_004)
col_collection.objects.link(ob_cylinder_005)
col_collection.objects.link(ob_cube_001)
col_collection.objects.link(ob_cube_003)
col_collection.objects.link(ob_cube_004)
col_collection.objects.link(ob_cube_002)
col_collection.objects.link(ob_cube_005)
col_collection.objects.link(ob_cube_006)
col_collection.objects.link(ob_cube_007)

# ---- scene / render settings (as saved in the file)
scene.camera = ob_camera
scene.frame_start = 1; scene.frame_end = 250; scene.frame_set(1)
scene.render.engine = 'BLENDER_EEVEE_NEXT'
scene.cycles.sampling_pattern = 'TABULATED_SOBOL'
scene.cycles.use_light_tree = False
scene.view_settings.view_transform = 'Filmic'
bpy.context.view_layer.update()
